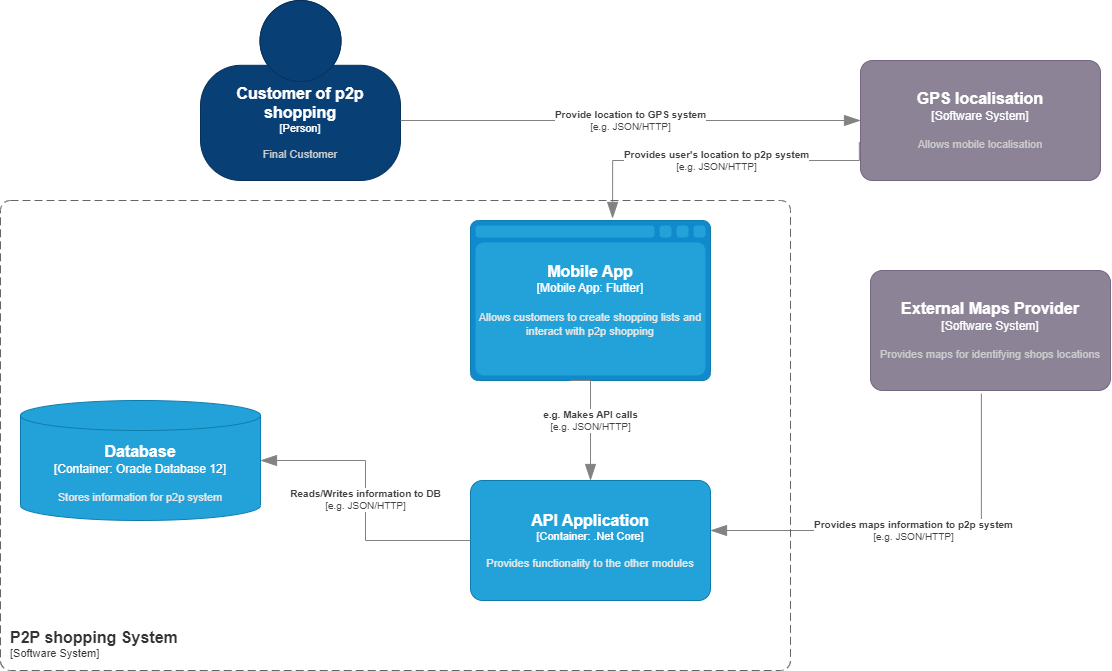

The diagram above was exported from draw.io. Its source (the exported page's mxGraphModel, read from the mxfile embedded in the PNG):
<mxGraphModel dx="1134" dy="614" grid="1" gridSize="10" guides="1" tooltips="1" connect="1" arrows="1" fold="1" page="1" pageScale="1" pageWidth="850" pageHeight="1100" math="0" shadow="0">
  <root>
    <mxCell id="0" />
    <mxCell id="1" parent="0" />
    <object placeholders="1" c4Name="Customer of p2p shopping" c4Type="Person" c4Description="Final Customer" label="&lt;font style=&quot;font-size: 16px&quot;&gt;&lt;b&gt;%c4Name%&lt;/b&gt;&lt;/font&gt;&lt;div&gt;[%c4Type%]&lt;/div&gt;&lt;br&gt;&lt;div&gt;&lt;font style=&quot;font-size: 11px&quot;&gt;&lt;font color=&quot;#cccccc&quot;&gt;%c4Description%&lt;/font&gt;&lt;/div&gt;" id="SWKa8sNq4mlguGHeAs1Y-2">
      <mxCell style="html=1;fontSize=11;dashed=0;whiteSpace=wrap;fillColor=#083F75;strokeColor=#06315C;fontColor=#ffffff;shape=mxgraph.c4.person2;align=center;metaEdit=1;points=[[0.5,0,0],[1,0.5,0],[1,0.75,0],[0.75,1,0],[0.5,1,0],[0.25,1,0],[0,0.75,0],[0,0.5,0]];resizable=0;" vertex="1" parent="1">
        <mxGeometry x="310" y="10" width="200" height="180" as="geometry" />
      </mxCell>
    </object>
    <object placeholders="1" c4Type="Mobile App" c4Container="Mobile App" c4Technology="Flutter" c4Description="Allows customers to create shopping lists and interact with p2p shopping" label="&lt;font style=&quot;font-size: 16px&quot;&gt;&lt;b&gt;%c4Type%&lt;/b&gt;&lt;/font&gt;&lt;div&gt;[%c4Container%:&amp;nbsp;%c4Technology%]&lt;/div&gt;&lt;br&gt;&lt;div&gt;&lt;font style=&quot;font-size: 11px&quot;&gt;&lt;font color=&quot;#E6E6E6&quot;&gt;%c4Description%&lt;/font&gt;&lt;/div&gt;" id="SWKa8sNq4mlguGHeAs1Y-5">
      <mxCell style="shape=mxgraph.c4.webBrowserContainer2;whiteSpace=wrap;html=1;boundedLbl=1;rounded=0;labelBackgroundColor=none;strokeColor=#118ACD;fillColor=#23A2D9;strokeColor=#118ACD;strokeColor2=#0E7DAD;fontSize=12;fontColor=#ffffff;align=center;metaEdit=1;points=[[0.5,0,0],[1,0.25,0],[1,0.5,0],[1,0.75,0],[0.5,1,0],[0,0.75,0],[0,0.5,0],[0,0.25,0]];resizable=0;" vertex="1" parent="1">
        <mxGeometry x="580" y="230" width="240" height="160" as="geometry" />
      </mxCell>
    </object>
    <object placeholders="1" c4Type="Database" c4Container="Container" c4Technology="Oracle Database 12" c4Description="Stores information for p2p system" label="&lt;font style=&quot;font-size: 16px&quot;&gt;&lt;b&gt;%c4Type%&lt;/b&gt;&lt;/font&gt;&lt;div&gt;[%c4Container%:&amp;nbsp;%c4Technology%]&lt;/div&gt;&lt;br&gt;&lt;div&gt;&lt;font style=&quot;font-size: 11px&quot;&gt;&lt;font color=&quot;#E6E6E6&quot;&gt;%c4Description%&lt;/font&gt;&lt;/div&gt;" id="SWKa8sNq4mlguGHeAs1Y-6">
      <mxCell style="shape=cylinder3;size=15;whiteSpace=wrap;html=1;boundedLbl=1;rounded=0;labelBackgroundColor=none;fillColor=#23A2D9;fontSize=12;fontColor=#ffffff;align=center;strokeColor=#0E7DAD;metaEdit=1;points=[[0.5,0,0],[1,0.25,0],[1,0.5,0],[1,0.75,0],[0.5,1,0],[0,0.75,0],[0,0.5,0],[0,0.25,0]];resizable=0;" vertex="1" parent="1">
        <mxGeometry x="130" y="410" width="240" height="120" as="geometry" />
      </mxCell>
    </object>
    <object placeholders="1" c4Name="API Application" c4Type="Container" c4Technology=".Net Core" c4Description="Provides functionality to the other modules" label="&lt;font style=&quot;font-size: 16px&quot;&gt;&lt;b&gt;%c4Name%&lt;/b&gt;&lt;/font&gt;&lt;div&gt;[%c4Type%: %c4Technology%]&lt;/div&gt;&lt;br&gt;&lt;div&gt;&lt;font style=&quot;font-size: 11px&quot;&gt;&lt;font color=&quot;#E6E6E6&quot;&gt;%c4Description%&lt;/font&gt;&lt;/div&gt;" id="SWKa8sNq4mlguGHeAs1Y-7">
      <mxCell style="rounded=1;whiteSpace=wrap;html=1;fontSize=11;labelBackgroundColor=none;fillColor=#23A2D9;fontColor=#ffffff;align=center;arcSize=10;strokeColor=#0E7DAD;metaEdit=1;resizable=0;points=[[0.25,0,0],[0.5,0,0],[0.75,0,0],[1,0.25,0],[1,0.5,0],[1,0.75,0],[0.75,1,0],[0.5,1,0],[0.25,1,0],[0,0.75,0],[0,0.5,0],[0,0.25,0]];" vertex="1" parent="1">
        <mxGeometry x="580" y="490" width="240" height="120" as="geometry" />
      </mxCell>
    </object>
    <object placeholders="1" c4Name="External Maps Provider" c4Type="Software System" c4Description="Provides maps for identifying shops locations" label="&lt;font style=&quot;font-size: 16px&quot;&gt;&lt;b&gt;%c4Name%&lt;/b&gt;&lt;/font&gt;&lt;div&gt;[%c4Type%]&lt;/div&gt;&lt;br&gt;&lt;div&gt;&lt;font style=&quot;font-size: 11px&quot;&gt;&lt;font color=&quot;#cccccc&quot;&gt;%c4Description%&lt;/font&gt;&lt;/div&gt;" id="SWKa8sNq4mlguGHeAs1Y-8">
      <mxCell style="rounded=1;whiteSpace=wrap;html=1;labelBackgroundColor=none;fillColor=#8C8496;fontColor=#ffffff;align=center;arcSize=10;strokeColor=#736782;metaEdit=1;resizable=0;points=[[0.25,0,0],[0.5,0,0],[0.75,0,0],[1,0.25,0],[1,0.5,0],[1,0.75,0],[0.75,1,0],[0.5,1,0],[0.25,1,0],[0,0.75,0],[0,0.5,0],[0,0.25,0]];" vertex="1" parent="1">
        <mxGeometry x="980" y="280" width="240" height="120" as="geometry" />
      </mxCell>
    </object>
    <object placeholders="1" c4Name="GPS localisation" c4Type="Software System" c4Description="Allows mobile localisation" label="&lt;font style=&quot;font-size: 16px&quot;&gt;&lt;b&gt;%c4Name%&lt;/b&gt;&lt;/font&gt;&lt;div&gt;[%c4Type%]&lt;/div&gt;&lt;br&gt;&lt;div&gt;&lt;font style=&quot;font-size: 11px&quot;&gt;&lt;font color=&quot;#cccccc&quot;&gt;%c4Description%&lt;/font&gt;&lt;/div&gt;" id="SWKa8sNq4mlguGHeAs1Y-9">
      <mxCell style="rounded=1;whiteSpace=wrap;html=1;labelBackgroundColor=none;fillColor=#8C8496;fontColor=#ffffff;align=center;arcSize=10;strokeColor=#736782;metaEdit=1;resizable=0;points=[[0.25,0,0],[0.5,0,0],[0.75,0,0],[1,0.25,0],[1,0.5,0],[1,0.75,0],[0.75,1,0],[0.5,1,0],[0.25,1,0],[0,0.75,0],[0,0.5,0],[0,0.25,0]];" vertex="1" parent="1">
        <mxGeometry x="970" y="70" width="240" height="120" as="geometry" />
      </mxCell>
    </object>
    <object placeholders="1" c4Type="Relationship" c4Technology="e.g. JSON/HTTP" c4Description="Provides user's location to p2p system" label="&lt;div style=&quot;text-align: left&quot;&gt;&lt;div style=&quot;text-align: center&quot;&gt;&lt;b&gt;%c4Description%&lt;/b&gt;&lt;/div&gt;&lt;div style=&quot;text-align: center&quot;&gt;[%c4Technology%]&lt;/div&gt;&lt;/div&gt;" id="SWKa8sNq4mlguGHeAs1Y-11">
      <mxCell style="endArrow=blockThin;html=1;fontSize=10;fontColor=#404040;strokeWidth=1;endFill=1;strokeColor=#828282;elbow=vertical;metaEdit=1;endSize=14;startSize=14;jumpStyle=arc;jumpSize=16;rounded=0;edgeStyle=orthogonalEdgeStyle;exitX=-0.005;exitY=0.681;exitDx=0;exitDy=0;exitPerimeter=0;entryX=0.592;entryY=-0.013;entryDx=0;entryDy=0;entryPerimeter=0;" edge="1" parent="1" source="SWKa8sNq4mlguGHeAs1Y-9" target="SWKa8sNq4mlguGHeAs1Y-5">
        <mxGeometry width="240" relative="1" as="geometry">
          <mxPoint x="470" y="310" as="sourcePoint" />
          <mxPoint x="710" y="310" as="targetPoint" />
          <Array as="points">
            <mxPoint x="969" y="170" />
            <mxPoint x="722" y="170" />
          </Array>
        </mxGeometry>
      </mxCell>
    </object>
    <object placeholders="1" c4Type="Relationship" c4Technology="e.g. JSON/HTTP" c4Description="Provides maps information to p2p system" label="&lt;div style=&quot;text-align: left&quot;&gt;&lt;div style=&quot;text-align: center&quot;&gt;&lt;b&gt;%c4Description%&lt;/b&gt;&lt;/div&gt;&lt;div style=&quot;text-align: center&quot;&gt;[%c4Technology%]&lt;/div&gt;&lt;/div&gt;" id="SWKa8sNq4mlguGHeAs1Y-12">
      <mxCell style="endArrow=blockThin;html=1;fontSize=10;fontColor=#404040;strokeWidth=1;endFill=1;strokeColor=#828282;elbow=vertical;metaEdit=1;endSize=14;startSize=14;jumpStyle=arc;jumpSize=16;rounded=0;edgeStyle=orthogonalEdgeStyle;exitX=0.462;exitY=1.026;exitDx=0;exitDy=0;exitPerimeter=0;" edge="1" parent="1" source="SWKa8sNq4mlguGHeAs1Y-8" target="SWKa8sNq4mlguGHeAs1Y-7">
        <mxGeometry width="240" relative="1" as="geometry">
          <mxPoint x="560" y="400" as="sourcePoint" />
          <mxPoint x="800" y="400" as="targetPoint" />
          <Array as="points">
            <mxPoint x="1091" y="540" />
          </Array>
        </mxGeometry>
      </mxCell>
    </object>
    <object placeholders="1" c4Type="Relationship" c4Technology="e.g. JSON/HTTP" c4Description="Provide location to GPS system" label="&lt;div style=&quot;text-align: left&quot;&gt;&lt;div style=&quot;text-align: center&quot;&gt;&lt;b&gt;%c4Description%&lt;/b&gt;&lt;/div&gt;&lt;div style=&quot;text-align: center&quot;&gt;[%c4Technology%]&lt;/div&gt;&lt;/div&gt;" id="SWKa8sNq4mlguGHeAs1Y-15">
      <mxCell style="endArrow=blockThin;html=1;fontSize=10;fontColor=#404040;strokeWidth=1;endFill=1;strokeColor=#828282;elbow=vertical;metaEdit=1;endSize=14;startSize=14;jumpStyle=arc;jumpSize=16;rounded=0;edgeStyle=orthogonalEdgeStyle;entryX=0;entryY=0.5;entryDx=0;entryDy=0;entryPerimeter=0;" edge="1" parent="1" target="SWKa8sNq4mlguGHeAs1Y-9">
        <mxGeometry width="240" relative="1" as="geometry">
          <mxPoint x="510" y="130" as="sourcePoint" />
          <mxPoint x="800" y="400" as="targetPoint" />
          <Array as="points">
            <mxPoint x="510" y="130" />
          </Array>
        </mxGeometry>
      </mxCell>
    </object>
    <object placeholders="1" c4Name="P2P shopping System" c4Type="SystemScopeBoundary" c4Application="Software System" label="&lt;font style=&quot;font-size: 16px&quot;&gt;&lt;b&gt;&lt;div style=&quot;text-align: left&quot;&gt;%c4Name%&lt;/div&gt;&lt;/b&gt;&lt;/font&gt;&lt;div style=&quot;text-align: left&quot;&gt;[%c4Application%]&lt;/div&gt;" id="SWKa8sNq4mlguGHeAs1Y-17">
      <mxCell style="rounded=1;fontSize=11;whiteSpace=wrap;html=1;dashed=1;arcSize=20;fillColor=none;strokeColor=#666666;fontColor=#333333;labelBackgroundColor=none;align=left;verticalAlign=bottom;labelBorderColor=none;spacingTop=0;spacing=10;dashPattern=8 4;metaEdit=1;rotatable=0;perimeter=rectanglePerimeter;noLabel=0;labelPadding=0;allowArrows=0;connectable=0;expand=0;recursiveResize=0;editable=1;pointerEvents=0;absoluteArcSize=1;points=[[0.25,0,0],[0.5,0,0],[0.75,0,0],[1,0.25,0],[1,0.5,0],[1,0.75,0],[0.75,1,0],[0.5,1,0],[0.25,1,0],[0,0.75,0],[0,0.5,0],[0,0.25,0]];" vertex="1" parent="1">
        <mxGeometry x="110" y="210" width="790" height="470" as="geometry" />
      </mxCell>
    </object>
    <object placeholders="1" c4Type="Relationship" c4Technology="e.g. JSON/HTTP" c4Description="e.g. Makes API calls" label="&lt;div style=&quot;text-align: left&quot;&gt;&lt;div style=&quot;text-align: center&quot;&gt;&lt;b&gt;%c4Description%&lt;/b&gt;&lt;/div&gt;&lt;div style=&quot;text-align: center&quot;&gt;[%c4Technology%]&lt;/div&gt;&lt;/div&gt;" id="SWKa8sNq4mlguGHeAs1Y-18">
      <mxCell style="endArrow=blockThin;html=1;fontSize=10;fontColor=#404040;strokeWidth=1;endFill=1;strokeColor=#828282;elbow=vertical;metaEdit=1;endSize=14;startSize=14;jumpStyle=arc;jumpSize=16;rounded=0;edgeStyle=orthogonalEdgeStyle;" edge="1" parent="1">
        <mxGeometry width="240" relative="1" as="geometry">
          <mxPoint x="680" y="390" as="sourcePoint" />
          <mxPoint x="700" y="490" as="targetPoint" />
        </mxGeometry>
      </mxCell>
    </object>
    <object placeholders="1" c4Type="Relationship" c4Technology="e.g. JSON/HTTP" c4Description="Reads/Writes information to DB" label="&lt;div style=&quot;text-align: left&quot;&gt;&lt;div style=&quot;text-align: center&quot;&gt;&lt;b&gt;%c4Description%&lt;/b&gt;&lt;/div&gt;&lt;div style=&quot;text-align: center&quot;&gt;[%c4Technology%]&lt;/div&gt;&lt;/div&gt;" id="SWKa8sNq4mlguGHeAs1Y-21">
      <mxCell style="endArrow=blockThin;html=1;fontSize=10;fontColor=#404040;strokeWidth=1;endFill=1;strokeColor=#828282;elbow=vertical;metaEdit=1;endSize=14;startSize=14;jumpStyle=arc;jumpSize=16;rounded=0;edgeStyle=orthogonalEdgeStyle;exitX=0;exitY=0.5;exitDx=0;exitDy=0;exitPerimeter=0;" edge="1" parent="1" source="SWKa8sNq4mlguGHeAs1Y-7" target="SWKa8sNq4mlguGHeAs1Y-6">
        <mxGeometry width="240" relative="1" as="geometry">
          <mxPoint x="560" y="380" as="sourcePoint" />
          <mxPoint x="800" y="380" as="targetPoint" />
        </mxGeometry>
      </mxCell>
    </object>
  </root>
</mxGraphModel>